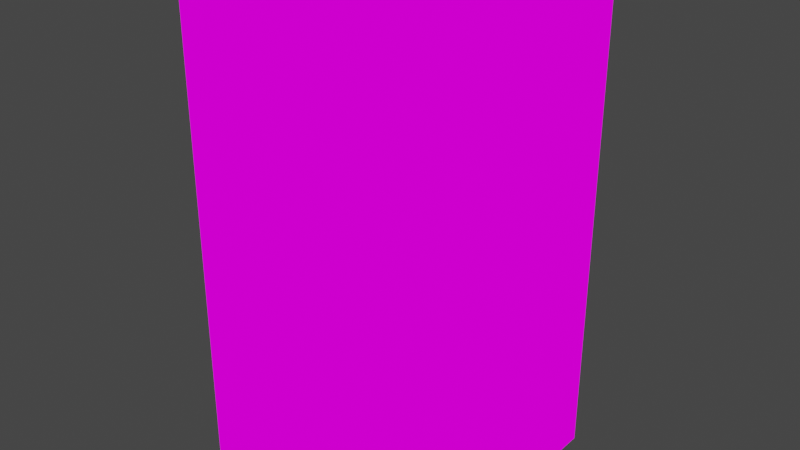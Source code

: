 # Source: refugeebathrrom01.blend  (saved by Blender 2.82.7; exported with 4.5.12 LTS)
import bpy
from mathutils import Matrix  # noqa: F401  (used for matrix-valued properties, if any)

bpy.ops.wm.read_factory_settings(use_empty=True)
scene = bpy.context.scene
scene.name = 'Scene'

# ---- collections
col_collection = bpy.data.collections.new('Collection'); scene.collection.children.link(col_collection)

# ---- images (referenced by path relative to the original .blend; pixels are not part of the script)
import os
ASSET_DIR = os.environ.get("B2B_ASSET_DIR", "")  # directory of the original .blend (textures are referenced by path, not embedded)
HERE = os.path.dirname(os.path.abspath(__file__))  # packed textures are extracted next to this script under _unpacked/

def load_image(name, relpath, width, height, colorspace="sRGB"):
    """Load a texture the original file referenced (path relative to the .blend, or extracted next to this script)."""
    p = next((c for c in (os.path.join(HERE, relpath), os.path.join(ASSET_DIR, relpath)) if relpath and os.path.exists(c)), "")
    if p:
        img = bpy.data.images.load(p, check_existing=True)
        img.name = name
    else:  # same state as the original file: an image datablock whose file is absent (Cycles renders it pink)
        img = bpy.data.images.new(name, width, height)
        img.source = "FILE"
        img.filepath = "//" + (relpath or name)
    img.colorspace_settings.name = colorspace
    return img
img_crateshousebarrac_png = load_image('CratesHouseBarrac.png', 'CratesHouseBarrac.png', 1024, 1024, 'sRGB')

# ---- materials (node trees are filled in below, after node groups)
mat_crateshousebarrac = bpy.data.materials.new('CratesHouseBarrac')
mat_crateshousebarrac.alpha_threshold = 0.0
mat_crateshousebarrac.use_transparent_shadow = False
mat_crateshousebarrac.line_color = (0.0, 0.0, 0.0, 1.0)

# ---- material node trees
mat_crateshousebarrac.use_nodes = True; mat_crateshousebarrac.node_tree.nodes.clear()
_N = mat_crateshousebarrac.node_tree.nodes; _L = mat_crateshousebarrac.node_tree.links
n0 = _N.new('ShaderNodeOutputMaterial'); n0.name = 'Material Output'; n0.location = (400, 0)
n1 = _N.new('ShaderNodeLightPath'); n1.name = 'Light Path'; n1.location = (0, 250)
n2 = _N.new('ShaderNodeBsdfTransparent'); n2.name = 'Transparent BSDF'; n2.location = (-200, -100)
n3 = _N.new('ShaderNodeEmission'); n3.name = 'Emission'; n3.location = (-200, -200)
n4 = _N.new('ShaderNodeMixShader'); n4.name = 'Mix Shader'; n4.location = (200, 0)
n5 = _N.new('ShaderNodeMixShader'); n5.name = 'Mix Shader.001'; n5.location = (0, -100)
n6 = _N.new('ShaderNodeTexImage'); n6.name = 'Image Texture'; n6.location = (-500, 100)
n6.image = img_crateshousebarrac_png
n6.interpolation = 'Closest'
_L.new(n6.outputs[0], n3.inputs[0])
_L.new(n6.outputs[1], n5.inputs[0])
_L.new(n2.outputs[0], n5.inputs[1])
_L.new(n2.outputs[0], n4.inputs[1])
_L.new(n3.outputs[0], n5.inputs[2])
_L.new(n5.outputs[0], n4.inputs[2])
_L.new(n1.outputs[0], n4.inputs[0])
_L.new(n4.outputs[0], n0.inputs[0])
n0.is_active_output = True

# ---- world
world_world = bpy.data.worlds.new('World'); scene.world = world_world
world_world.use_nodes = True; world_world.node_tree.nodes.clear()
_N = world_world.node_tree.nodes; _L = world_world.node_tree.links
n0 = _N.new('ShaderNodeOutputWorld'); n0.name = 'World Output'; n0.location = (300, 300)
n1 = _N.new('ShaderNodeBackground'); n1.name = 'Background'; n1.location = (10, 300)
n1.inputs[0].default_value = (0.05088, 0.05088, 0.05088, 1.0)
_L.new(n1.outputs[0], n0.inputs[0])
n0.is_active_output = True
world_world.color = (0.05088, 0.05088, 0.05088)
world_world.use_sun_shadow = False
world_world.sun_shadow_jitter_overblur = 0.0

# ---- meshes
me_cube = bpy.data.meshes.new('Cube')
me_cube.from_pydata([(0.0, -0.5, 0.5), (-0.5, -0.5, 0.0), (-1.0, -0.5, 0.0), (-1.0, 0.5, 0.5), (0.0, -0.5, 1.5), (-0.5, -0.5, 0.5), (-1.0, -0.5, 2.0), (0.0, 0.0, 1.213), (-1.0, -0.5, 1.0), (-1.0, 0.5, 2.0), (0.0, 0.0, 1.5), (0.0, -0.5, 0.0), (0.0, 0.5, 2.0), (-1.0, 0.0, 2.0), (-1.0, 0.0, 0.0), (0.0, -0.5, 1.0), (-0.5, -0.5, 1.0), (-0.5, -0.5, 2.0), (-1.0, -0.5, 1.5), (-0.5, -0.5, 1.5), (0.0, 0.5, 0.0), (-0.5, 0.5, 2.0), (-0.5, 0.0, 0.0), (-0.5, 0.5, 0.0), (-1.0, 0.5, 0.0), (0.0, 0.5, 0.5), (0.0, 0.0, 2.0), (0.0, 0.5, 1.0), (0.0, 0.5, 1.5), (-0.5, 0.5, 0.5), (0.0, -0.5, 2.0), (-0.5, 0.5, 1.0), (-0.5, 0.5, 1.5), (-1.0, 0.5, 1.5), (0.0, 0.0, 0.0), (-0.5, 0.0, 2.0), (-1.0, 0.5, 1.0), (-1.0, -0.5, 0.5), (-1.0, 0.0, 0.5), (-1.0, 0.0, 1.0), (-1.0, 0.0, 1.5), (0.0, -0.3044, 1.5), (0.0, -0.3832, 0.5), (0.0, -0.3044, 1.213), (-1.0, -0.3044, 2.0), (-1.0, -0.3044, 0.5), (-1.0, -0.3044, 1.0), (0.0, -0.3044, 2.0), (-0.5, -0.3044, 2.0), (-1.0, -0.3044, 1.5), (-1.0, -0.3044, 0.0), (0.0, -0.3832, 0.0), (-0.5, -0.3044, 0.0), (-1.0, 0.325, 1.5), (0.0, 0.325, 2.0), (-1.0, 0.325, 0.0), (0.0, 0.4039, 0.5), (0.0, 0.325, 1.213), (0.0, 0.325, 1.5), (-0.5, 0.325, 2.0), (-1.0, 0.325, 0.5), (-0.5, 0.325, 0.0), (-1.0, 0.325, 1.0), (-1.0, 0.325, 2.0), (0.0, 0.4039, 0.0)], [], [(56, 25, 27, 57), (64, 20, 25, 56), (43, 7, 10, 41), (57, 27, 28, 58), (41, 10, 26, 47), (58, 28, 12, 54), (1, 11, 0, 5), (5, 0, 15, 16), (16, 15, 4, 19), (19, 4, 30, 17), (2, 1, 5, 37), (37, 5, 16, 8), (8, 16, 19, 18), (18, 19, 17, 6), (20, 23, 29, 25), (25, 29, 31, 27), (27, 31, 32, 28), (28, 32, 21, 12), (23, 24, 3, 29), (29, 3, 36, 31), (31, 36, 33, 32), (32, 33, 9, 21), (47, 26, 35, 48), (54, 12, 21, 59), (48, 35, 13, 44), (59, 21, 9, 63), (55, 14, 38, 60), (50, 2, 37, 45), (60, 38, 39, 62), (45, 37, 8, 46), (62, 39, 40, 53), (46, 8, 18, 49), (53, 40, 13, 63), (49, 18, 6, 44), (64, 61, 22, 34), (61, 55, 14, 22), (51, 52, 1, 11), (52, 50, 2, 1), (22, 14, 50, 52), (34, 22, 52, 51), (40, 49, 44, 13), (39, 46, 49, 40), (38, 45, 46, 39), (14, 50, 45, 38), (17, 48, 44, 6), (30, 47, 48, 17), (4, 41, 47, 30), (15, 43, 41, 4), (11, 51, 42, 0), (0, 42, 43, 15), (23, 24, 55, 61), (20, 23, 61, 64), (33, 53, 63, 9), (36, 62, 53, 33), (3, 60, 62, 36), (24, 55, 60, 3), (35, 59, 63, 13), (26, 54, 59, 35), (10, 58, 54, 26), (7, 57, 58, 10)])
_uv = me_cube.uv_layers.new(name='UVMap')
_uv.uv.foreach_set('vector', [0.8514, 0.85, 0.8611, 0.8501, 0.8611, 0.8999, 0.8514, 0.9, 0.8514, 0.8001, 0.8611, 0.8001, 0.8611, 0.8499, 0.8514, 0.85, 0.8164, 0.9, 0.8333, 0.9001, 0.8333, 0.9499, 0.8164, 0.95, 0.8514, 0.9, 0.8611, 0.9001, 0.8611, 0.9499, 0.8514, 0.95, 0.8164, 0.95, 0.8333, 0.9501, 0.8333, 0.9999, 0.8164, 0.9999, 0.8514, 0.95, 0.8611, 0.9501, 0.8611, 0.9999, 0.8514, 0.9999, 0.6945, 0.4001, 0.7222, 0.4001, 0.7222, 0.4499, 0.6945, 0.4499, 0.6945, 0.4501, 0.7222, 0.4501, 0.7222, 0.4999, 0.6945, 0.4999, 0.6945, 0.5001, 0.7222, 0.5001, 0.7222, 0.5499, 0.6945, 0.5499, 0.6945, 0.5501, 0.7222, 0.5501, 0.7222, 0.5999, 0.6945, 0.5999, 0.7222, 0.4001, 0.6945, 0.4001, 0.6945, 0.4499, 0.7222, 0.4499, 0.7222, 0.4501, 0.6945, 0.4501, 0.6945, 0.4999, 0.7222, 0.4999, 0.7222, 0.5001, 0.6945, 0.5001, 0.6945, 0.5499, 0.7222, 0.5499, 0.7222, 0.5501, 0.6945, 0.5501, 0.6945, 0.5999, 0.7222, 0.5999, 0.7222, 0.4001, 0.6945, 0.4001, 0.6945, 0.4499, 0.7222, 0.4499, 0.7222, 0.4501, 0.6945, 0.4501, 0.6945, 0.4999, 0.7222, 0.4999, 0.7222, 0.5001, 0.6945, 0.5001, 0.6945, 0.5499, 0.7222, 0.5499, 0.7222, 0.5501, 0.6945, 0.5501, 0.6945, 0.5999, 0.7222, 0.5999, 0.6945, 0.4001, 0.7222, 0.4001, 0.7222, 0.4499, 0.6945, 0.4499, 0.6945, 0.4501, 0.7222, 0.4501, 0.7222, 0.4999, 0.6945, 0.4999, 0.6945, 0.5001, 0.7222, 0.5001, 0.7222, 0.5499, 0.6945, 0.5499, 0.6945, 0.5501, 0.7222, 0.5501, 0.7222, 0.5999, 0.6945, 0.5999, 0.6498, 0.6501, 0.6666, 0.6501, 0.6666, 0.6999, 0.6498, 0.7, 0.6847, 0.6501, 0.6944, 0.6501, 0.6944, 0.6999, 0.6847, 0.7, 0.6498, 0.7, 0.6666, 0.7001, 0.6666, 0.7499, 0.6498, 0.7499, 0.6847, 0.7, 0.6944, 0.7001, 0.6944, 0.7499, 0.6847, 0.7499, 0.5375, 0.6001, 0.5555, 0.6001, 0.5555, 0.6499, 0.5375, 0.65, 0.5725, 0.6001, 0.5833, 0.6001, 0.5833, 0.6499, 0.5725, 0.65, 0.5375, 0.65, 0.5555, 0.6501, 0.5555, 0.6999, 0.5375, 0.7, 0.5725, 0.65, 0.5833, 0.6501, 0.5833, 0.6999, 0.5725, 0.7, 0.5375, 0.7, 0.5555, 0.7001, 0.5555, 0.7499, 0.5375, 0.75, 0.5725, 0.7, 0.5833, 0.7001, 0.5833, 0.7499, 0.5725, 0.75, 0.5375, 0.75, 0.5555, 0.7501, 0.5555, 0.7999, 0.5375, 0.7999, 0.5725, 0.75, 0.5833, 0.7501, 0.5833, 0.7999, 0.5725, 0.7999, 0.3612, 0.4675, 0.3889, 0.4675, 0.3888, 0.4999, 0.3612, 0.4999, 0.3889, 0.4675, 0.4166, 0.4675, 0.4166, 0.4999, 0.3889, 0.4999, 0.3612, 0.5304, 0.3889, 0.5304, 0.3888, 0.5499, 0.3612, 0.5499, 0.3889, 0.5304, 0.4166, 0.5304, 0.4166, 0.5499, 0.3889, 0.5499, 0.3889, 0.5001, 0.4166, 0.5001, 0.4166, 0.5304, 0.3889, 0.5304, 0.3612, 0.5001, 0.3888, 0.5001, 0.3889, 0.5304, 0.3612, 0.5304, 0.5556, 0.7501, 0.5725, 0.75, 0.5725, 0.7999, 0.5556, 0.7999, 0.5556, 0.7001, 0.5725, 0.7, 0.5725, 0.75, 0.5556, 0.7499, 0.5556, 0.6501, 0.5725, 0.65, 0.5725, 0.7, 0.5556, 0.6999, 0.5556, 0.6001, 0.5725, 0.6001, 0.5725, 0.65, 0.5556, 0.6499, 0.6389, 0.7001, 0.6498, 0.7, 0.6498, 0.7499, 0.6389, 0.7499, 0.6389, 0.6501, 0.6498, 0.6501, 0.6498, 0.7, 0.6389, 0.6999, 0.8056, 0.9501, 0.8164, 0.95, 0.8164, 0.9999, 0.8056, 0.9999, 0.8056, 0.9001, 0.8164, 0.9, 0.8164, 0.95, 0.8056, 0.9499, 0.8056, 0.8001, 0.8164, 0.8001, 0.8164, 0.85, 0.8056, 0.8499, 0.8056, 0.8501, 0.8164, 0.85, 0.8164, 0.9, 0.8056, 0.8999, 0.3889, 0.4501, 0.4166, 0.4501, 0.4166, 0.4675, 0.3889, 0.4675, 0.3612, 0.4501, 0.3888, 0.4501, 0.3889, 0.4675, 0.3612, 0.4675, 0.5278, 0.7501, 0.5375, 0.75, 0.5375, 0.7999, 0.5278, 0.7999, 0.5278, 0.7001, 0.5375, 0.7, 0.5375, 0.75, 0.5278, 0.7499, 0.5278, 0.6501, 0.5375, 0.65, 0.5375, 0.7, 0.5278, 0.6999, 0.5278, 0.6001, 0.5375, 0.6001, 0.5375, 0.65, 0.5278, 0.6499, 0.6667, 0.7001, 0.6847, 0.7, 0.6847, 0.7499, 0.6667, 0.7499, 0.6667, 0.6501, 0.6847, 0.6501, 0.6847, 0.7, 0.6667, 0.6999, 0.8334, 0.9501, 0.8514, 0.95, 0.8514, 0.9999, 0.8334, 0.9999, 0.8334, 0.9001, 0.8514, 0.9, 0.8514, 0.95, 0.8334, 0.9499])
me_cube.materials.append(mat_crateshousebarrac)
me_cube.use_remesh_preserve_volume = False
me_cube.use_remesh_preserve_attributes = False
me_cube.use_mirror_vertex_groups = False
me_cube.update()

# ---- objects
ob_cube = bpy.data.objects.new('Cube', me_cube)

# ---- transforms, parenting, visibility, modifiers, constraints
ob_cube.location = (0.0, 0.0, 0.0)
ob_cube.lock_rotations_4d = False
ob_cube.empty_display_type = 'ARROWS'
ob_cube.lineart.crease_threshold = 0.0

# ---- collection membership
col_collection.objects.link(ob_cube)

# ---- scene / render settings (as saved in the file)
scene.frame_start = 1; scene.frame_end = 250; scene.frame_set(1)
scene.render.engine = 'BLENDER_EEVEE_NEXT'
scene.cycles.use_denoising = False
scene.cycles.samples = 128
scene.cycles.sampling_pattern = 'TABULATED_SOBOL'
scene.cycles.use_adaptive_sampling = False
scene.cycles.use_light_tree = False
scene.view_settings.view_transform = 'Filmic'
bpy.context.view_layer.update()

# ---- added for rendering (the .blend has no active camera): camera
cam_auto = bpy.data.cameras.new('AutoCamera')
cam_auto.lens = 50.0
cam_auto.sensor_width = 36.0
cam_auto.clip_end = 1000.0
ob_auto_camera = bpy.data.objects.new('AutoCamera', cam_auto)
scene.collection.objects.link(ob_auto_camera)
ob_auto_camera.location = (1.76633, -2.71959, 2.81306)
ob_auto_camera.rotation_euler = (1.09748, -7.21219e-08, 0.694738)
scene.camera = ob_auto_camera
bpy.context.view_layer.update()
